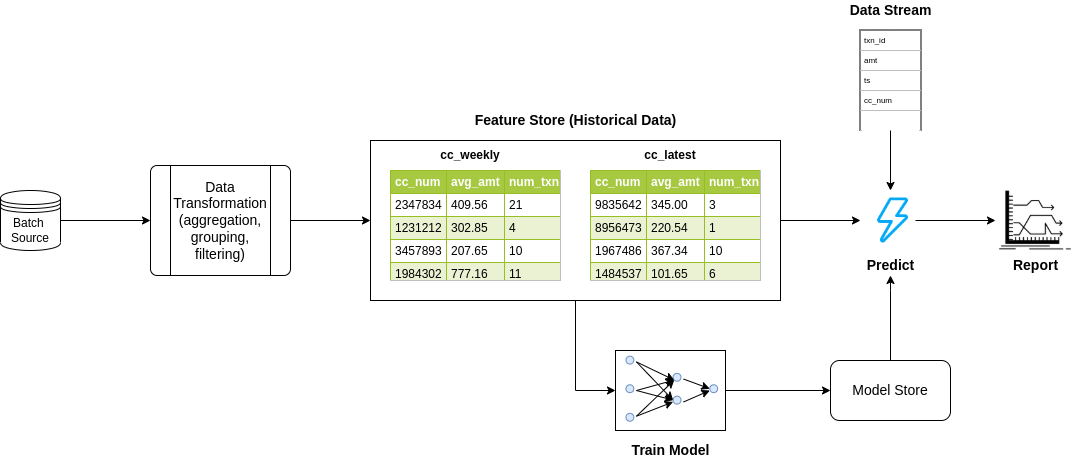

The diagram above was exported from draw.io. Its source (the exported page's mxGraphModel, read from the mxfile embedded in the PNG):
<mxGraphModel dx="2188" dy="709" grid="1" gridSize="10" guides="1" tooltips="1" connect="1" arrows="1" fold="1" page="1" pageScale="1" pageWidth="850" pageHeight="1100" math="0" shadow="0">
  <root>
    <mxCell id="0" />
    <mxCell id="1" parent="0" />
    <mxCell id="PMx44EOE25gqremz3aHJ-93" style="edgeStyle=orthogonalEdgeStyle;rounded=0;orthogonalLoop=1;jettySize=auto;html=1;entryX=0;entryY=0.5;entryDx=0;entryDy=0;fontSize=14;" edge="1" parent="1" source="PMx44EOE25gqremz3aHJ-91" target="PMx44EOE25gqremz3aHJ-59">
      <mxGeometry relative="1" as="geometry" />
    </mxCell>
    <mxCell id="PMx44EOE25gqremz3aHJ-91" value="" style="verticalLabelPosition=bottom;verticalAlign=top;html=1;shape=process;whiteSpace=wrap;rounded=1;size=0.14;arcSize=6;fontSize=14;fillColor=default;gradientColor=#FFFFFF;" vertex="1" parent="1">
      <mxGeometry x="-490" y="215" width="140" height="110" as="geometry" />
    </mxCell>
    <mxCell id="PMx44EOE25gqremz3aHJ-69" style="edgeStyle=orthogonalEdgeStyle;rounded=0;orthogonalLoop=1;jettySize=auto;html=1;exitX=1;exitY=0.5;exitDx=0;exitDy=0;entryX=0;entryY=0.5;entryDx=0;entryDy=0;fontSize=14;" edge="1" parent="1" source="PMx44EOE25gqremz3aHJ-59">
      <mxGeometry relative="1" as="geometry">
        <mxPoint x="220" y="270" as="targetPoint" />
      </mxGeometry>
    </mxCell>
    <mxCell id="PMx44EOE25gqremz3aHJ-115" style="edgeStyle=orthogonalEdgeStyle;rounded=0;orthogonalLoop=1;jettySize=auto;html=1;entryX=0;entryY=0.5;entryDx=0;entryDy=0;fontSize=14;" edge="1" parent="1" source="PMx44EOE25gqremz3aHJ-59" target="PMx44EOE25gqremz3aHJ-72">
      <mxGeometry relative="1" as="geometry" />
    </mxCell>
    <mxCell id="PMx44EOE25gqremz3aHJ-59" value="" style="rounded=0;whiteSpace=wrap;html=1;fillColor=default;gradientColor=#FFFFFF;" vertex="1" parent="1">
      <mxGeometry x="-270" y="190" width="410" height="160" as="geometry" />
    </mxCell>
    <mxCell id="PMx44EOE25gqremz3aHJ-2" value="&lt;table border=&quot;1&quot; width=&quot;100%&quot; cellpadding=&quot;4&quot; style=&quot;width: 100% ; height: 100% ; border-collapse: collapse&quot;&gt;&lt;tbody&gt;&lt;tr style=&quot;background-color: #a7c942 ; color: #ffffff ; border: 1px solid #98bf21&quot;&gt;&lt;th align=&quot;left&quot;&gt;cc_num&lt;/th&gt;&lt;th align=&quot;left&quot;&gt;avg_amt&lt;/th&gt;&lt;th align=&quot;left&quot;&gt;num_txn&lt;/th&gt;&lt;/tr&gt;&lt;tr style=&quot;border: 1px solid #98bf21&quot;&gt;&lt;td&gt;2347834&lt;/td&gt;&lt;td&gt;409.56&lt;/td&gt;&lt;td&gt;21&lt;/td&gt;&lt;/tr&gt;&lt;tr style=&quot;background-color: #eaf2d3 ; border: 1px solid #98bf21&quot;&gt;&lt;td&gt;1231212&lt;/td&gt;&lt;td&gt;302.85&lt;/td&gt;&lt;td&gt;4&lt;/td&gt;&lt;/tr&gt;&lt;tr style=&quot;border: 1px solid #98bf21&quot;&gt;&lt;td&gt;3457893&lt;/td&gt;&lt;td&gt;207.65&lt;/td&gt;&lt;td&gt;10&lt;/td&gt;&lt;/tr&gt;&lt;tr style=&quot;background-color: #eaf2d3 ; border: 1px solid #98bf21&quot;&gt;&lt;td&gt;1984302&lt;/td&gt;&lt;td&gt;777.16&lt;/td&gt;&lt;td&gt;11&lt;/td&gt;&lt;/tr&gt;&lt;/tbody&gt;&lt;/table&gt;" style="text;html=1;strokeColor=#c0c0c0;fillColor=default;overflow=fill;rounded=0;gradientColor=#FFFFFF;" vertex="1" parent="1">
      <mxGeometry x="-250" y="220" width="170" height="110" as="geometry" />
    </mxCell>
    <mxCell id="PMx44EOE25gqremz3aHJ-6" value="" style="ellipse;whiteSpace=wrap;html=1;aspect=fixed;fillColor=default;gradientColor=#FFFFFF;direction=south;" vertex="1" parent="1">
      <mxGeometry x="NaN" y="NaN" width="10" height="NaN" as="geometry" />
    </mxCell>
    <mxCell id="PMx44EOE25gqremz3aHJ-36" value="&lt;table border=&quot;1&quot; width=&quot;100%&quot; cellpadding=&quot;4&quot; style=&quot;width: 100% ; height: 100% ; border-collapse: collapse&quot;&gt;&lt;tbody&gt;&lt;tr style=&quot;background-color: #a7c942 ; color: #ffffff ; border: 1px solid #98bf21&quot;&gt;&lt;th align=&quot;left&quot;&gt;cc_num&lt;/th&gt;&lt;th align=&quot;left&quot;&gt;avg_amt&lt;/th&gt;&lt;th align=&quot;left&quot;&gt;num_txn&lt;/th&gt;&lt;/tr&gt;&lt;tr style=&quot;border: 1px solid #98bf21&quot;&gt;&lt;td&gt;9835642&lt;/td&gt;&lt;td&gt;345.00&lt;/td&gt;&lt;td&gt;3&lt;/td&gt;&lt;/tr&gt;&lt;tr style=&quot;background-color: #eaf2d3 ; border: 1px solid #98bf21&quot;&gt;&lt;td&gt;8956473&lt;/td&gt;&lt;td&gt;220.54&lt;/td&gt;&lt;td&gt;1&lt;/td&gt;&lt;/tr&gt;&lt;tr style=&quot;border: 1px solid #98bf21&quot;&gt;&lt;td&gt;1967486&lt;/td&gt;&lt;td&gt;367.34&lt;/td&gt;&lt;td&gt;10&lt;/td&gt;&lt;/tr&gt;&lt;tr style=&quot;background-color: #eaf2d3 ; border: 1px solid #98bf21&quot;&gt;&lt;td&gt;1484537&lt;/td&gt;&lt;td&gt;101.65&lt;/td&gt;&lt;td&gt;6&lt;/td&gt;&lt;/tr&gt;&lt;/tbody&gt;&lt;/table&gt;" style="text;html=1;strokeColor=#c0c0c0;fillColor=default;overflow=fill;rounded=0;gradientColor=#FFFFFF;" vertex="1" parent="1">
      <mxGeometry x="-50" y="220" width="170" height="110" as="geometry" />
    </mxCell>
    <mxCell id="PMx44EOE25gqremz3aHJ-51" value="" style="shape=image;html=1;verticalAlign=top;verticalLabelPosition=bottom;labelBackgroundColor=#ffffff;imageAspect=0;aspect=fixed;image=https://cdn1.iconfinder.com/data/icons/competitive-strategy-and-corporate-training/512/692_Arrows_forward_graph_market_prediction_bank_banking_money_business-128.png;fillColor=default;gradientColor=#FFFFFF;" vertex="1" parent="1">
      <mxGeometry x="355" y="230" width="80" height="80" as="geometry" />
    </mxCell>
    <mxCell id="PMx44EOE25gqremz3aHJ-61" value="&lt;b&gt;cc_weekly&lt;/b&gt;" style="text;html=1;strokeColor=none;fillColor=none;align=center;verticalAlign=middle;whiteSpace=wrap;rounded=0;" vertex="1" parent="1">
      <mxGeometry x="-200" y="190" width="60" height="30" as="geometry" />
    </mxCell>
    <mxCell id="PMx44EOE25gqremz3aHJ-63" value="&lt;b&gt;cc_latest&lt;/b&gt;" style="text;html=1;strokeColor=none;fillColor=none;align=center;verticalAlign=middle;whiteSpace=wrap;rounded=0;" vertex="1" parent="1">
      <mxGeometry y="190" width="60" height="30" as="geometry" />
    </mxCell>
    <mxCell id="PMx44EOE25gqremz3aHJ-92" style="edgeStyle=orthogonalEdgeStyle;rounded=0;orthogonalLoop=1;jettySize=auto;html=1;entryX=0;entryY=0.5;entryDx=0;entryDy=0;fontSize=14;" edge="1" parent="1" source="PMx44EOE25gqremz3aHJ-64" target="PMx44EOE25gqremz3aHJ-91">
      <mxGeometry relative="1" as="geometry" />
    </mxCell>
    <mxCell id="PMx44EOE25gqremz3aHJ-64" value="Batch&amp;nbsp;&lt;br&gt;Source" style="shape=datastore;whiteSpace=wrap;html=1;fillColor=default;gradientColor=#FFFFFF;" vertex="1" parent="1">
      <mxGeometry x="-640" y="240" width="60" height="60" as="geometry" />
    </mxCell>
    <mxCell id="PMx44EOE25gqremz3aHJ-65" value="&lt;font style=&quot;font-size: 14px&quot;&gt;&lt;b&gt;Feature Store (Historical Data)&lt;/b&gt;&lt;/font&gt;" style="text;html=1;align=center;verticalAlign=middle;resizable=0;points=[];autosize=1;strokeColor=none;fillColor=none;" vertex="1" parent="1">
      <mxGeometry x="-175" y="160" width="220" height="20" as="geometry" />
    </mxCell>
    <mxCell id="PMx44EOE25gqremz3aHJ-71" value="" style="group" vertex="1" connectable="0" parent="1">
      <mxGeometry x="-25" y="400" width="110" height="80" as="geometry" />
    </mxCell>
    <mxCell id="PMx44EOE25gqremz3aHJ-72" value="" style="rounded=0;whiteSpace=wrap;html=1;fillColor=default;gradientColor=#FFFFFF;container=0;" vertex="1" parent="PMx44EOE25gqremz3aHJ-71">
      <mxGeometry width="110" height="80" as="geometry" />
    </mxCell>
    <mxCell id="PMx44EOE25gqremz3aHJ-73" value="" style="ellipse;whiteSpace=wrap;html=1;aspect=fixed;fillColor=#dae8fc;strokeColor=#6c8ebf;container=0;" vertex="1" parent="PMx44EOE25gqremz3aHJ-71">
      <mxGeometry x="94.28571428571428" y="34.285714285714285" width="7.857142857142856" height="7.857142857142856" as="geometry" />
    </mxCell>
    <mxCell id="PMx44EOE25gqremz3aHJ-74" value="" style="ellipse;whiteSpace=wrap;html=1;aspect=fixed;fillColor=#dae8fc;strokeColor=#6c8ebf;container=0;" vertex="1" parent="PMx44EOE25gqremz3aHJ-71">
      <mxGeometry x="57.61904761904762" y="45.71428571428571" width="7.857142857142856" height="7.857142857142856" as="geometry" />
    </mxCell>
    <mxCell id="PMx44EOE25gqremz3aHJ-75" value="" style="ellipse;whiteSpace=wrap;html=1;aspect=fixed;fillColor=#dae8fc;strokeColor=#6c8ebf;container=0;" vertex="1" parent="PMx44EOE25gqremz3aHJ-71">
      <mxGeometry x="57.61904761904762" y="22.857142857142854" width="7.857142857142856" height="7.857142857142856" as="geometry" />
    </mxCell>
    <mxCell id="PMx44EOE25gqremz3aHJ-76" value="" style="ellipse;whiteSpace=wrap;html=1;aspect=fixed;fillColor=#dae8fc;strokeColor=#6c8ebf;container=0;" vertex="1" parent="PMx44EOE25gqremz3aHJ-71">
      <mxGeometry x="10.476190476190476" y="62.857142857142854" width="7.857142857142856" height="7.857142857142856" as="geometry" />
    </mxCell>
    <mxCell id="PMx44EOE25gqremz3aHJ-77" value="" style="ellipse;whiteSpace=wrap;html=1;aspect=fixed;fillColor=#dae8fc;strokeColor=#6c8ebf;container=0;" vertex="1" parent="PMx44EOE25gqremz3aHJ-71">
      <mxGeometry x="10.476190476190476" y="34.285714285714285" width="7.857142857142856" height="7.857142857142856" as="geometry" />
    </mxCell>
    <mxCell id="PMx44EOE25gqremz3aHJ-78" value="" style="ellipse;whiteSpace=wrap;html=1;aspect=fixed;fillColor=#dae8fc;strokeColor=#6c8ebf;container=0;" vertex="1" parent="PMx44EOE25gqremz3aHJ-71">
      <mxGeometry x="10.476190476190476" y="5.7142857142857135" width="7.857142857142856" height="7.857142857142856" as="geometry" />
    </mxCell>
    <mxCell id="PMx44EOE25gqremz3aHJ-79" value="" style="endArrow=classic;html=1;rounded=0;entryX=0;entryY=1;entryDx=0;entryDy=0;" edge="1" parent="PMx44EOE25gqremz3aHJ-71" target="PMx44EOE25gqremz3aHJ-75">
      <mxGeometry width="50" height="50" relative="1" as="geometry">
        <mxPoint x="20.952380952380953" y="65.71428571428571" as="sourcePoint" />
        <mxPoint x="47.14285714285714" y="37.14285714285714" as="targetPoint" />
      </mxGeometry>
    </mxCell>
    <mxCell id="PMx44EOE25gqremz3aHJ-80" value="" style="endArrow=classic;html=1;rounded=0;entryX=0;entryY=1;entryDx=0;entryDy=0;" edge="1" parent="PMx44EOE25gqremz3aHJ-71" target="PMx44EOE25gqremz3aHJ-75">
      <mxGeometry width="50" height="50" relative="1" as="geometry">
        <mxPoint x="20.952380952380953" y="11.428571428571427" as="sourcePoint" />
        <mxPoint x="47.14285714285714" y="-17.142857142857142" as="targetPoint" />
      </mxGeometry>
    </mxCell>
    <mxCell id="PMx44EOE25gqremz3aHJ-81" value="" style="endArrow=classic;html=1;rounded=0;entryX=0;entryY=0.5;entryDx=0;entryDy=0;" edge="1" parent="PMx44EOE25gqremz3aHJ-71" target="PMx44EOE25gqremz3aHJ-74">
      <mxGeometry width="50" height="50" relative="1" as="geometry">
        <mxPoint x="20.952380952380953" y="11.428571428571427" as="sourcePoint" />
        <mxPoint x="47.14285714285714" y="-17.142857142857142" as="targetPoint" />
      </mxGeometry>
    </mxCell>
    <mxCell id="PMx44EOE25gqremz3aHJ-82" value="" style="endArrow=classic;html=1;rounded=0;" edge="1" parent="PMx44EOE25gqremz3aHJ-71">
      <mxGeometry width="50" height="50" relative="1" as="geometry">
        <mxPoint x="20.952380952380953" y="65.71428571428571" as="sourcePoint" />
        <mxPoint x="57.61904761904762" y="51.42857142857142" as="targetPoint" />
      </mxGeometry>
    </mxCell>
    <mxCell id="PMx44EOE25gqremz3aHJ-83" value="" style="endArrow=classic;html=1;rounded=0;entryX=0;entryY=1;entryDx=0;entryDy=0;" edge="1" parent="PMx44EOE25gqremz3aHJ-71" target="PMx44EOE25gqremz3aHJ-75">
      <mxGeometry width="50" height="50" relative="1" as="geometry">
        <mxPoint x="20.952380952380953" y="40" as="sourcePoint" />
        <mxPoint x="52.38095238095238" y="34.285714285714285" as="targetPoint" />
      </mxGeometry>
    </mxCell>
    <mxCell id="PMx44EOE25gqremz3aHJ-84" value="" style="endArrow=classic;html=1;rounded=0;entryX=0;entryY=0.5;entryDx=0;entryDy=0;" edge="1" parent="PMx44EOE25gqremz3aHJ-71" target="PMx44EOE25gqremz3aHJ-74">
      <mxGeometry width="50" height="50" relative="1" as="geometry">
        <mxPoint x="20.952380952380953" y="40" as="sourcePoint" />
        <mxPoint x="52.38095238095238" y="51.42857142857142" as="targetPoint" />
      </mxGeometry>
    </mxCell>
    <mxCell id="PMx44EOE25gqremz3aHJ-85" value="" style="endArrow=classic;html=1;rounded=0;entryX=0;entryY=0.5;entryDx=0;entryDy=0;" edge="1" parent="PMx44EOE25gqremz3aHJ-71" target="PMx44EOE25gqremz3aHJ-73">
      <mxGeometry width="50" height="50" relative="1" as="geometry">
        <mxPoint x="68.09523809523809" y="28.57142857142857" as="sourcePoint" />
        <mxPoint x="94.28571428571428" as="targetPoint" />
      </mxGeometry>
    </mxCell>
    <mxCell id="PMx44EOE25gqremz3aHJ-86" value="" style="endArrow=classic;html=1;rounded=0;" edge="1" parent="PMx44EOE25gqremz3aHJ-71">
      <mxGeometry width="50" height="50" relative="1" as="geometry">
        <mxPoint x="68.09523809523809" y="51.42857142857142" as="sourcePoint" />
        <mxPoint x="94.28571428571428" y="40" as="targetPoint" />
      </mxGeometry>
    </mxCell>
    <mxCell id="PMx44EOE25gqremz3aHJ-88" value="&lt;b&gt;Train Model&lt;/b&gt;" style="text;html=1;align=center;verticalAlign=middle;resizable=0;points=[];autosize=1;strokeColor=none;fillColor=none;fontSize=14;" vertex="1" parent="1">
      <mxGeometry x="-15" y="490" width="90" height="20" as="geometry" />
    </mxCell>
    <mxCell id="PMx44EOE25gqremz3aHJ-90" value="&lt;b&gt;Report&lt;/b&gt;" style="text;html=1;align=center;verticalAlign=middle;resizable=0;points=[];autosize=1;strokeColor=none;fillColor=none;fontSize=14;" vertex="1" parent="1">
      <mxGeometry x="365" y="305" width="60" height="20" as="geometry" />
    </mxCell>
    <mxCell id="PMx44EOE25gqremz3aHJ-98" value="Data Transformation (aggregation, grouping, filtering)" style="text;html=1;strokeColor=none;fillColor=none;align=center;verticalAlign=middle;whiteSpace=wrap;rounded=0;fontSize=14;" vertex="1" parent="1">
      <mxGeometry x="-470" y="245" width="100" height="50" as="geometry" />
    </mxCell>
    <mxCell id="PMx44EOE25gqremz3aHJ-101" style="edgeStyle=orthogonalEdgeStyle;rounded=0;orthogonalLoop=1;jettySize=auto;html=1;entryX=0;entryY=0.5;entryDx=0;entryDy=0;fontSize=12;" edge="1" parent="1" source="PMx44EOE25gqremz3aHJ-100" target="PMx44EOE25gqremz3aHJ-51">
      <mxGeometry relative="1" as="geometry" />
    </mxCell>
    <mxCell id="PMx44EOE25gqremz3aHJ-100" value="" style="shape=image;html=1;verticalAlign=top;verticalLabelPosition=bottom;labelBackgroundColor=#ffffff;imageAspect=0;aspect=fixed;image=https://cdn2.iconfinder.com/data/icons/bitsies/128/Lightning-128.png;fontSize=12;fillColor=default;gradientColor=#FFFFFF;" vertex="1" parent="1">
      <mxGeometry x="230" y="247.5" width="45" height="45" as="geometry" />
    </mxCell>
    <mxCell id="PMx44EOE25gqremz3aHJ-102" value="" style="strokeWidth=2;html=1;shape=mxgraph.lean_mapping.data_box;html=1;fontSize=12;fillColor=default;gradientColor=#FFFFFF;" vertex="1" parent="1">
      <mxGeometry x="220" y="80" width="60" height="100" as="geometry" />
    </mxCell>
    <mxCell id="PMx44EOE25gqremz3aHJ-103" value="txn_id" style="text;fontSize=8;spacingLeft=2;verticalAlign=middle;html=1;fillColor=default;gradientColor=#FFFFFF;" vertex="1" parent="PMx44EOE25gqremz3aHJ-102">
      <mxGeometry width="60" height="20" as="geometry" />
    </mxCell>
    <mxCell id="PMx44EOE25gqremz3aHJ-104" value="amt" style="text;fontSize=8;spacingLeft=2;verticalAlign=middle;html=1;fillColor=default;gradientColor=#FFFFFF;" vertex="1" parent="PMx44EOE25gqremz3aHJ-102">
      <mxGeometry y="20" width="60" height="20" as="geometry" />
    </mxCell>
    <mxCell id="PMx44EOE25gqremz3aHJ-105" value="ts" style="text;fontSize=8;spacingLeft=2;verticalAlign=middle;html=1;fillColor=default;gradientColor=#FFFFFF;" vertex="1" parent="PMx44EOE25gqremz3aHJ-102">
      <mxGeometry y="40" width="60" height="20" as="geometry" />
    </mxCell>
    <mxCell id="PMx44EOE25gqremz3aHJ-106" value="cc_num" style="text;fontSize=8;spacingLeft=2;verticalAlign=middle;html=1;fillColor=default;gradientColor=#FFFFFF;" vertex="1" parent="PMx44EOE25gqremz3aHJ-102">
      <mxGeometry y="60" width="60" height="20" as="geometry" />
    </mxCell>
    <mxCell id="PMx44EOE25gqremz3aHJ-107" value="" style="text;fontSize=8;spacingLeft=2;verticalAlign=middle;html=1;fillColor=default;gradientColor=#FFFFFF;" vertex="1" parent="PMx44EOE25gqremz3aHJ-102">
      <mxGeometry y="80" width="60" height="20" as="geometry" />
    </mxCell>
    <mxCell id="PMx44EOE25gqremz3aHJ-112" style="edgeStyle=orthogonalEdgeStyle;rounded=0;orthogonalLoop=1;jettySize=auto;html=1;fontSize=12;" edge="1" parent="1" source="PMx44EOE25gqremz3aHJ-107">
      <mxGeometry relative="1" as="geometry">
        <mxPoint x="250" y="240" as="targetPoint" />
      </mxGeometry>
    </mxCell>
    <mxCell id="PMx44EOE25gqremz3aHJ-113" value="&lt;font style=&quot;font-size: 14px&quot;&gt;&lt;b&gt;Predict&lt;/b&gt;&lt;/font&gt;" style="text;html=1;align=center;verticalAlign=middle;resizable=0;points=[];autosize=1;strokeColor=none;fillColor=none;fontSize=12;" vertex="1" parent="1">
      <mxGeometry x="220" y="305" width="60" height="20" as="geometry" />
    </mxCell>
    <mxCell id="PMx44EOE25gqremz3aHJ-117" value="&lt;b&gt;Data Stream&lt;/b&gt;" style="text;html=1;align=center;verticalAlign=middle;resizable=0;points=[];autosize=1;strokeColor=none;fillColor=none;fontSize=14;" vertex="1" parent="1">
      <mxGeometry x="200" y="50" width="100" height="20" as="geometry" />
    </mxCell>
    <mxCell id="PMx44EOE25gqremz3aHJ-128" value="" style="edgeStyle=orthogonalEdgeStyle;rounded=0;orthogonalLoop=1;jettySize=auto;html=1;fontSize=14;" edge="1" parent="1" source="PMx44EOE25gqremz3aHJ-123" target="PMx44EOE25gqremz3aHJ-113">
      <mxGeometry relative="1" as="geometry">
        <Array as="points">
          <mxPoint x="250" y="340" />
          <mxPoint x="250" y="340" />
        </Array>
      </mxGeometry>
    </mxCell>
    <mxCell id="PMx44EOE25gqremz3aHJ-123" value="Model Store" style="rounded=1;whiteSpace=wrap;html=1;fontSize=14;fillColor=default;gradientColor=#FFFFFF;" vertex="1" parent="1">
      <mxGeometry x="190" y="410" width="120" height="60" as="geometry" />
    </mxCell>
    <mxCell id="PMx44EOE25gqremz3aHJ-125" style="edgeStyle=orthogonalEdgeStyle;rounded=0;orthogonalLoop=1;jettySize=auto;html=1;entryX=0;entryY=0.5;entryDx=0;entryDy=0;fontSize=14;" edge="1" parent="1" source="PMx44EOE25gqremz3aHJ-72" target="PMx44EOE25gqremz3aHJ-123">
      <mxGeometry relative="1" as="geometry" />
    </mxCell>
  </root>
</mxGraphModel>